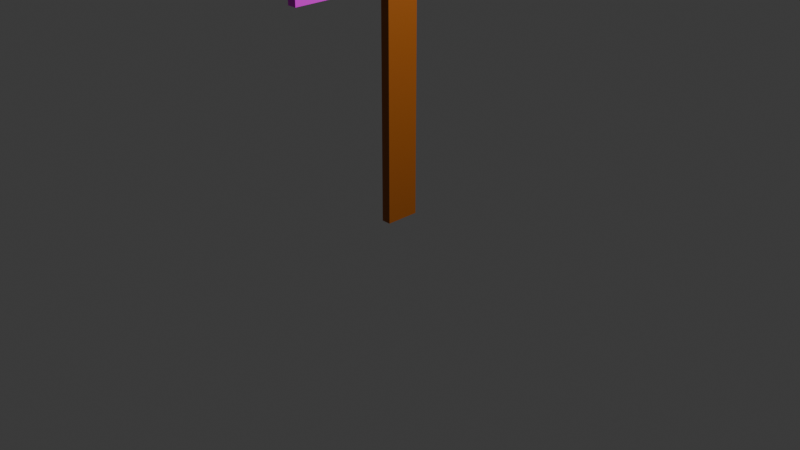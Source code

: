 # Source: Mount_Chinook_Sign.blend  (saved by Blender 4.4.32; exported with 4.5.12 LTS)
import bpy
from mathutils import Matrix  # noqa: F401  (used for matrix-valued properties, if any)

bpy.ops.wm.read_factory_settings(use_empty=True)
scene = bpy.context.scene
scene.name = 'Scene'

# ---- collections
col_collection = bpy.data.collections.new('Collection'); scene.collection.children.link(col_collection)

# ---- images (referenced by path relative to the original .blend; pixels are not part of the script)
import os
ASSET_DIR = os.environ.get("B2B_ASSET_DIR", "")  # directory of the original .blend (textures are referenced by path, not embedded)
HERE = os.path.dirname(os.path.abspath(__file__))  # packed textures are extracted next to this script under _unpacked/

def load_image(name, relpath, width, height, colorspace="sRGB"):
    """Load a texture the original file referenced (path relative to the .blend, or extracted next to this script)."""
    p = next((c for c in (os.path.join(HERE, relpath), os.path.join(ASSET_DIR, relpath)) if relpath and os.path.exists(c)), "")
    if p:
        img = bpy.data.images.load(p, check_existing=True)
        img.name = name
    else:  # same state as the original file: an image datablock whose file is absent (Cycles renders it pink)
        img = bpy.data.images.new(name, width, height)
        img.source = "FILE"
        img.filepath = "//" + (relpath or name)
    img.colorspace_settings.name = colorspace
    return img
img_material_base_color_001 = load_image('Material Base Color.001', 'Mount Chinook Sign Material Color.png', 1024, 1024, 'sRGB')
img_material_base_color_002 = load_image('Material Base Color.002', '', 1024, 1024, 'sRGB')
img_material_001_base_color = load_image('Material.001 Base Color', '_unpacked/Material.e43481e6.png', 1024, 1024, 'sRGB')

# ---- materials (node trees are filled in below, after node groups)
mat_material = bpy.data.materials.new('Material')
mat_material.alpha_threshold = 0.0
mat_material.roughness = 0.5
mat_material.line_color = (0.0, 0.0, 0.0, 1.0)
mat_material_001 = bpy.data.materials.new('Material.001')
mat_material_001.alpha_threshold = 0.0
mat_material_001.roughness = 0.5
mat_material_001.line_color = (0.0, 0.0, 0.0, 1.0)

# ---- material node trees
mat_material.use_nodes = True; mat_material.node_tree.nodes.clear()
_N = mat_material.node_tree.nodes; _L = mat_material.node_tree.links
n0 = _N.new('ShaderNodeOutputMaterial'); n0.name = 'Material Output'; n0.location = (300, 300)
n1 = _N.new('ShaderNodeBsdfPrincipled'); n1.name = 'Principled BSDF'; n1.location = (10, 300)
n1.inputs[3].default_value = 1.45
n2 = _N.new('ShaderNodeTexImage'); n2.name = 'Image Texture'; n2.location = (-280, 280)
n2.image = img_material_base_color_001
n3 = _N.new('ShaderNodeTexImage'); n3.name = 'Image Texture.001'; n3.location = (0, 0)
n3.image = img_material_base_color_001
n4 = _N.new('ShaderNodeTexImage'); n4.name = 'Image Texture.002'; n4.location = (0, 0)
n4.image = img_material_base_color_002
_L.new(n1.outputs[0], n0.inputs[0])
_L.new(n2.outputs[0], n1.inputs[0])
n0.is_active_output = True
mat_material_001.use_nodes = True; mat_material_001.node_tree.nodes.clear()
_N = mat_material_001.node_tree.nodes; _L = mat_material_001.node_tree.links
n0 = _N.new('ShaderNodeOutputMaterial'); n0.name = 'Material Output'; n0.location = (300, 300)
n1 = _N.new('ShaderNodeBsdfPrincipled'); n1.name = 'Principled BSDF'; n1.location = (10, 300)
n1.inputs[3].default_value = 1.45
n2 = _N.new('ShaderNodeTexImage'); n2.name = 'Image Texture'; n2.location = (-280, 280)
n2.image = img_material_001_base_color
_L.new(n1.outputs[0], n0.inputs[0])
_L.new(n2.outputs[0], n1.inputs[0])
n0.is_active_output = True

# ---- world
world_world = bpy.data.worlds.new('World'); scene.world = world_world
world_world.use_nodes = True; world_world.node_tree.nodes.clear()
_N = world_world.node_tree.nodes; _L = world_world.node_tree.links
n0 = _N.new('ShaderNodeOutputWorld'); n0.name = 'World Output'; n0.location = (300, 300)
n1 = _N.new('ShaderNodeBackground'); n1.name = 'Background'; n1.location = (10, 300)
n1.inputs[0].default_value = (0.05088, 0.05088, 0.05088, 1.0)
_L.new(n1.outputs[0], n0.inputs[0])
n0.is_active_output = True
world_world.color = (0.05088, 0.05088, 0.05088)
world_world.sun_shadow_jitter_overblur = 0.0

# ---- cameras
cam_camera = bpy.data.cameras.new('Camera')
cam_camera.clip_end = 100.0
cam_camera.ortho_scale = 7.314

# ---- lights
light_light = bpy.data.lights.new('Light', 'POINT')
light_light.energy = 1000.0
light_light.shadow_soft_size = 0.1

# ---- meshes
me_cube = bpy.data.meshes.new('Cube')
me_cube.from_pydata([(1.0, 0.7378, 1.0), (1.0, 0.7378, -1.0), (1.0, -0.6572, 1.0), (1.0, -0.6579, -1.0), (-1.0, 0.7378, 1.0), (-1.0, 0.7378, -1.0), (-1.0, -0.6572, 1.0), (-1.0, -0.6579, -1.0), (-1.0, -0.656, -1.0), (1.0, -0.656, 1.0), (-1.0, -0.656, 1.0), (1.0, -0.656, -1.0), (1.0, 0.7378, 0.01534), (-0.1372, -1.262, 0.01535), (0.1372, -1.262, 0.01535), (-1.0, 0.7378, 0.01534), (1.0, -0.656, 0.01534), (-1.0, -0.656, 0.01534), (1.0, 0.1063, -0.9194), (1.0, 0.1063, -5.807), (1.0, -0.1063, -0.9194), (1.0, -0.1063, -5.807), (-1.0, 0.1063, -0.9194), (-1.0, 0.1063, -5.807), (-1.0, -0.1063, -0.9194), (-1.0, -0.1063, -5.807)], [], [(9, 10, 6, 2), (14, 2, 6, 13), (17, 10, 4, 15), (8, 11, 3, 7), (16, 9, 2, 14), (15, 4, 0, 12), (12, 0, 9, 16), (5, 1, 11, 8), (13, 6, 10, 17), (0, 4, 10, 9), (7, 13, 17, 8), (1, 12, 16, 11), (5, 15, 12, 1), (11, 16, 14, 3), (8, 17, 15, 5), (3, 14, 13, 7), (18, 22, 24, 20), (21, 20, 24, 25), (25, 24, 22, 23), (23, 19, 21, 25), (19, 18, 20, 21), (23, 22, 18, 19)])
me_cube.polygons.foreach_set('material_index', [0, 0, 0, 0, 0, 0, 0, 0, 0, 0, 0, 0, 0, 0, 0, 0, 1, 1, 1, 1, 1, 1])
_uv = me_cube.uv_layers.new(name='UVMap')
_uv.uv.foreach_set('vector', [0.625, 0.6742, 0.875, 0.6742, 0.875, 0.75, 0.625, 0.75, 0.5019, 0.75, 0.625, 0.75, 0.625, 1.0, 0.5019, 1.0, 0.5019, 0.07578, 0.625, 0.07578, 0.625, 0.25, 0.5019, 0.25, 0.125, 0.6742, 0.375, 0.6742, 0.375, 0.75, 0.125, 0.75, 0.5019, 0.6742, 0.625, 0.6742, 0.625, 0.75, 0.5019, 0.75, 0.5019, 0.25, 0.625, 0.25, 0.625, 0.5, 0.5019, 0.5, 0.5019, 0.5, 0.625, 0.5, 0.625, 0.6742, 0.5019, 0.6742, 0.125, 0.5, 0.375, 0.5, 0.375, 0.6742, 0.125, 0.6742, 0.5019, 0.0, 0.625, 0.0, 0.625, 0.07578, 0.5019, 0.07578, 0.625, 0.5, 0.875, 0.5, 0.875, 0.6742, 0.625, 0.6742, 0.375, 0.0, 0.5019, 0.0, 0.5019, 0.07578, 0.375, 0.07578, 0.375, 0.5, 0.5019, 0.5, 0.5019, 0.6742, 0.375, 0.6742, 0.375, 0.25, 0.5019, 0.25, 0.5019, 0.5, 0.375, 0.5, 0.375, 0.6742, 0.5019, 0.6742, 0.5019, 0.75, 0.375, 0.75, 0.375, 0.07578, 0.5019, 0.07578, 0.5019, 0.25, 0.375, 0.25, 0.375, 0.75, 0.5019, 0.75, 0.5019, 1.0, 0.375, 1.0, 0.625, 0.5, 0.875, 0.5, 0.875, 0.75, 0.625, 0.75, 0.375, 0.75, 0.625, 0.75, 0.625, 1.0, 0.375, 1.0, 0.375, 0.0, 0.625, 0.0, 0.625, 0.25, 0.375, 0.25, 0.125, 0.5, 0.375, 0.5, 0.375, 0.75, 0.125, 0.75, 0.375, 0.5, 0.625, 0.5, 0.625, 0.75, 0.375, 0.75, 0.375, 0.25, 0.625, 0.25, 0.625, 0.5, 0.375, 0.5])
me_cube.materials.append(mat_material)
me_cube.materials.append(mat_material_001)
me_cube.use_mirror_vertex_groups = False
me_cube.update()

# ---- objects
ob_cube = bpy.data.objects.new('Cube', me_cube)
ob_light = bpy.data.objects.new('Light', light_light)
ob_camera = bpy.data.objects.new('Camera', cam_camera)

# ---- transforms, parenting, visibility, modifiers, constraints
ob_cube.location = (0.0, 0.0, 2.921)
ob_cube.scale = (0.04986, -1.693, 0.4991)
ob_cube.lock_rotations_4d = False
ob_cube.empty_display_type = 'ARROWS'
ob_cube.lineart.crease_threshold = 0.0
ob_light.location = (4.076, 1.005, 5.904)
ob_light.rotation_euler = (0.6503, 0.05522, 1.866)
ob_light.lock_rotations_4d = False
ob_light.empty_display_type = 'ARROWS'
ob_light.color = (0.0, 0.0, 0.0, 0.0)
ob_light.lineart.crease_threshold = 0.0
ob_camera.location = (7.359, -6.926, 4.958)
ob_camera.rotation_euler = (1.109, 0.0, 0.8149)
ob_camera.lock_rotations_4d = False
ob_camera.empty_display_type = 'ARROWS'
ob_camera.color = (0.0, 0.0, 0.0, 0.0)
ob_camera.display_type = 'WIRE'
ob_camera.lineart.crease_threshold = 0.0

# ---- collection membership
col_collection.objects.link(ob_cube)
col_collection.objects.link(ob_light)
col_collection.objects.link(ob_camera)

# ---- scene / render settings (as saved in the file)
scene.camera = ob_camera
scene.frame_start = 1; scene.frame_end = 250; scene.frame_set(0)
scene.render.engine = 'BLENDER_EEVEE_NEXT'
bpy.context.view_layer.update()
